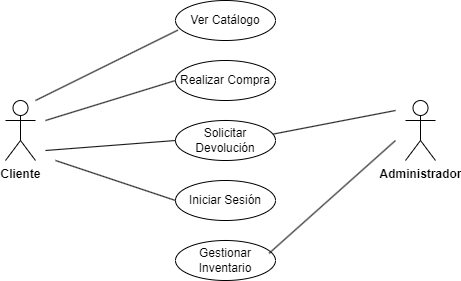

The diagram above was exported from draw.io. Its source (the exported page's mxGraphModel, read from the mxfile embedded in the PNG):
<mxGraphModel dx="628" dy="555" grid="1" gridSize="10" guides="1" tooltips="1" connect="1" arrows="1" fold="1" page="1" pageScale="1" pageWidth="827" pageHeight="1169" math="0" shadow="0">
  <root>
    <mxCell id="0" />
    <mxCell id="1" parent="0" />
    <mxCell id="fDcIGobHHsD5-yCGvjMI-1" value="&lt;b&gt;Cliente&lt;/b&gt;" style="shape=umlActor;verticalLabelPosition=bottom;verticalAlign=top;html=1;outlineConnect=0;" vertex="1" parent="1">
      <mxGeometry x="170" y="230" width="30" height="60" as="geometry" />
    </mxCell>
    <mxCell id="fDcIGobHHsD5-yCGvjMI-2" value="&lt;b&gt;Administrador&lt;/b&gt;" style="shape=umlActor;verticalLabelPosition=bottom;verticalAlign=top;html=1;outlineConnect=0;" vertex="1" parent="1">
      <mxGeometry x="570" y="230" width="30" height="60" as="geometry" />
    </mxCell>
    <mxCell id="fDcIGobHHsD5-yCGvjMI-11" value="Ver Catálogo" style="ellipse;whiteSpace=wrap;html=1;align=center;" vertex="1" parent="1">
      <mxGeometry x="340" y="130" width="100" height="40" as="geometry" />
    </mxCell>
    <mxCell id="fDcIGobHHsD5-yCGvjMI-12" value="Realizar Compra" style="ellipse;whiteSpace=wrap;html=1;align=center;" vertex="1" parent="1">
      <mxGeometry x="340" y="190" width="100" height="40" as="geometry" />
    </mxCell>
    <mxCell id="fDcIGobHHsD5-yCGvjMI-13" value="Solicitar Devolución" style="ellipse;whiteSpace=wrap;html=1;align=center;" vertex="1" parent="1">
      <mxGeometry x="340" y="250" width="100" height="40" as="geometry" />
    </mxCell>
    <mxCell id="fDcIGobHHsD5-yCGvjMI-14" value="Iniciar Sesión" style="ellipse;whiteSpace=wrap;html=1;align=center;" vertex="1" parent="1">
      <mxGeometry x="340" y="310" width="100" height="40" as="geometry" />
    </mxCell>
    <mxCell id="fDcIGobHHsD5-yCGvjMI-15" value="Gestionar Inventario" style="ellipse;whiteSpace=wrap;html=1;align=center;" vertex="1" parent="1">
      <mxGeometry x="340" y="370" width="100" height="40" as="geometry" />
    </mxCell>
    <mxCell id="fDcIGobHHsD5-yCGvjMI-16" value="" style="endArrow=none;html=1;rounded=0;entryX=0.024;entryY=0.74;entryDx=0;entryDy=0;entryPerimeter=0;" edge="1" parent="1" target="fDcIGobHHsD5-yCGvjMI-11">
      <mxGeometry width="50" height="50" relative="1" as="geometry">
        <mxPoint x="200" y="230" as="sourcePoint" />
        <mxPoint x="250" y="180" as="targetPoint" />
      </mxGeometry>
    </mxCell>
    <mxCell id="fDcIGobHHsD5-yCGvjMI-17" value="" style="endArrow=none;html=1;rounded=0;entryX=0;entryY=0.5;entryDx=0;entryDy=0;" edge="1" parent="1" target="fDcIGobHHsD5-yCGvjMI-12">
      <mxGeometry width="50" height="50" relative="1" as="geometry">
        <mxPoint x="210" y="250" as="sourcePoint" />
        <mxPoint x="260" y="200" as="targetPoint" />
      </mxGeometry>
    </mxCell>
    <mxCell id="fDcIGobHHsD5-yCGvjMI-18" value="" style="endArrow=none;html=1;rounded=0;entryX=0;entryY=0.5;entryDx=0;entryDy=0;" edge="1" parent="1" target="fDcIGobHHsD5-yCGvjMI-13">
      <mxGeometry width="50" height="50" relative="1" as="geometry">
        <mxPoint x="210" y="280" as="sourcePoint" />
        <mxPoint x="260" y="230" as="targetPoint" />
      </mxGeometry>
    </mxCell>
    <mxCell id="fDcIGobHHsD5-yCGvjMI-19" value="" style="endArrow=none;html=1;rounded=0;exitX=0.976;exitY=0.34;exitDx=0;exitDy=0;exitPerimeter=0;" edge="1" parent="1" source="fDcIGobHHsD5-yCGvjMI-13">
      <mxGeometry width="50" height="50" relative="1" as="geometry">
        <mxPoint x="510" y="290" as="sourcePoint" />
        <mxPoint x="560" y="240" as="targetPoint" />
      </mxGeometry>
    </mxCell>
    <mxCell id="fDcIGobHHsD5-yCGvjMI-20" value="" style="endArrow=none;html=1;rounded=0;" edge="1" parent="1">
      <mxGeometry width="50" height="50" relative="1" as="geometry">
        <mxPoint x="220" y="290" as="sourcePoint" />
        <mxPoint x="340" y="330" as="targetPoint" />
      </mxGeometry>
    </mxCell>
    <mxCell id="fDcIGobHHsD5-yCGvjMI-21" value="" style="endArrow=none;html=1;rounded=0;exitX=0.936;exitY=0.32;exitDx=0;exitDy=0;exitPerimeter=0;" edge="1" parent="1" source="fDcIGobHHsD5-yCGvjMI-15">
      <mxGeometry width="50" height="50" relative="1" as="geometry">
        <mxPoint x="440" y="380" as="sourcePoint" />
        <mxPoint x="560" y="270" as="targetPoint" />
      </mxGeometry>
    </mxCell>
  </root>
</mxGraphModel>